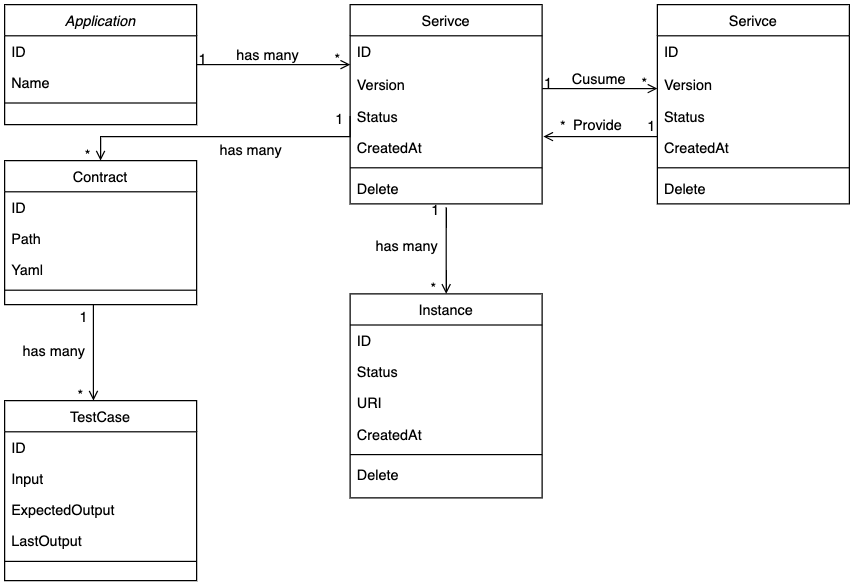

The diagram above was exported from draw.io. Its source (the exported page's mxGraphModel, read from the mxfile embedded in the PNG):
<mxGraphModel dx="1406" dy="654" grid="1" gridSize="10" guides="1" tooltips="1" connect="1" arrows="1" fold="1" page="1" pageScale="1" pageWidth="827" pageHeight="1169" math="0" shadow="0">
  <root>
    <mxCell id="WIyWlLk6GJQsqaUBKTNV-0" />
    <mxCell id="WIyWlLk6GJQsqaUBKTNV-1" parent="WIyWlLk6GJQsqaUBKTNV-0" />
    <mxCell id="zkfFHV4jXpPFQw0GAbJ--0" value="Application" style="swimlane;fontStyle=2;align=center;verticalAlign=top;childLayout=stackLayout;horizontal=1;startSize=26;horizontalStack=0;resizeParent=1;resizeLast=0;collapsible=1;marginBottom=0;rounded=0;shadow=0;strokeWidth=1;" parent="WIyWlLk6GJQsqaUBKTNV-1" vertex="1">
      <mxGeometry x="106" y="120" width="160" height="100" as="geometry">
        <mxRectangle x="230" y="140" width="160" height="26" as="alternateBounds" />
      </mxGeometry>
    </mxCell>
    <mxCell id="zkfFHV4jXpPFQw0GAbJ--1" value="ID" style="text;align=left;verticalAlign=top;spacingLeft=4;spacingRight=4;overflow=hidden;rotatable=0;points=[[0,0.5],[1,0.5]];portConstraint=eastwest;" parent="zkfFHV4jXpPFQw0GAbJ--0" vertex="1">
      <mxGeometry y="26" width="160" height="26" as="geometry" />
    </mxCell>
    <mxCell id="zkfFHV4jXpPFQw0GAbJ--2" value="Name" style="text;align=left;verticalAlign=top;spacingLeft=4;spacingRight=4;overflow=hidden;rotatable=0;points=[[0,0.5],[1,0.5]];portConstraint=eastwest;rounded=0;shadow=0;html=0;" parent="zkfFHV4jXpPFQw0GAbJ--0" vertex="1">
      <mxGeometry y="52" width="160" height="26" as="geometry" />
    </mxCell>
    <mxCell id="zkfFHV4jXpPFQw0GAbJ--4" value="" style="line;html=1;strokeWidth=1;align=left;verticalAlign=middle;spacingTop=-1;spacingLeft=3;spacingRight=3;rotatable=0;labelPosition=right;points=[];portConstraint=eastwest;" parent="zkfFHV4jXpPFQw0GAbJ--0" vertex="1">
      <mxGeometry y="78" width="160" height="8" as="geometry" />
    </mxCell>
    <mxCell id="zkfFHV4jXpPFQw0GAbJ--17" value="Serivce" style="swimlane;fontStyle=0;align=center;verticalAlign=top;childLayout=stackLayout;horizontal=1;startSize=26;horizontalStack=0;resizeParent=1;resizeLast=0;collapsible=1;marginBottom=0;rounded=0;shadow=0;strokeWidth=1;" parent="WIyWlLk6GJQsqaUBKTNV-1" vertex="1">
      <mxGeometry x="394" y="120" width="160" height="166" as="geometry">
        <mxRectangle x="550" y="140" width="160" height="26" as="alternateBounds" />
      </mxGeometry>
    </mxCell>
    <mxCell id="zkfFHV4jXpPFQw0GAbJ--19" value="ID" style="text;align=left;verticalAlign=top;spacingLeft=4;spacingRight=4;overflow=hidden;rotatable=0;points=[[0,0.5],[1,0.5]];portConstraint=eastwest;rounded=0;shadow=0;html=0;" parent="zkfFHV4jXpPFQw0GAbJ--17" vertex="1">
      <mxGeometry y="26" width="160" height="28" as="geometry" />
    </mxCell>
    <mxCell id="zkfFHV4jXpPFQw0GAbJ--18" value="Version" style="text;align=left;verticalAlign=top;spacingLeft=4;spacingRight=4;overflow=hidden;rotatable=0;points=[[0,0.5],[1,0.5]];portConstraint=eastwest;" parent="zkfFHV4jXpPFQw0GAbJ--17" vertex="1">
      <mxGeometry y="54" width="160" height="26" as="geometry" />
    </mxCell>
    <mxCell id="Hq07rpn-z1dy4s-n9QsF-6" value="Status" style="text;align=left;verticalAlign=top;spacingLeft=4;spacingRight=4;overflow=hidden;rotatable=0;points=[[0,0.5],[1,0.5]];portConstraint=eastwest;" vertex="1" parent="zkfFHV4jXpPFQw0GAbJ--17">
      <mxGeometry y="80" width="160" height="26" as="geometry" />
    </mxCell>
    <mxCell id="Hq07rpn-z1dy4s-n9QsF-7" value="CreatedAt" style="text;align=left;verticalAlign=top;spacingLeft=4;spacingRight=4;overflow=hidden;rotatable=0;points=[[0,0.5],[1,0.5]];portConstraint=eastwest;" vertex="1" parent="zkfFHV4jXpPFQw0GAbJ--17">
      <mxGeometry y="106" width="160" height="26" as="geometry" />
    </mxCell>
    <mxCell id="zkfFHV4jXpPFQw0GAbJ--23" value="" style="line;html=1;strokeWidth=1;align=left;verticalAlign=middle;spacingTop=-1;spacingLeft=3;spacingRight=3;rotatable=0;labelPosition=right;points=[];portConstraint=eastwest;" parent="zkfFHV4jXpPFQw0GAbJ--17" vertex="1">
      <mxGeometry y="132" width="160" height="8" as="geometry" />
    </mxCell>
    <mxCell id="zkfFHV4jXpPFQw0GAbJ--25" value="Delete" style="text;align=left;verticalAlign=top;spacingLeft=4;spacingRight=4;overflow=hidden;rotatable=0;points=[[0,0.5],[1,0.5]];portConstraint=eastwest;" parent="zkfFHV4jXpPFQw0GAbJ--17" vertex="1">
      <mxGeometry y="140" width="160" height="26" as="geometry" />
    </mxCell>
    <mxCell id="zkfFHV4jXpPFQw0GAbJ--26" value="" style="endArrow=open;shadow=0;strokeWidth=1;strokeColor=#000000;rounded=0;endFill=1;edgeStyle=elbowEdgeStyle;elbow=vertical;" parent="WIyWlLk6GJQsqaUBKTNV-1" source="zkfFHV4jXpPFQw0GAbJ--0" target="zkfFHV4jXpPFQw0GAbJ--17" edge="1">
      <mxGeometry x="0.5" y="41" relative="1" as="geometry">
        <mxPoint x="266" y="192" as="sourcePoint" />
        <mxPoint x="426" y="192" as="targetPoint" />
        <mxPoint x="-40" y="32" as="offset" />
      </mxGeometry>
    </mxCell>
    <mxCell id="zkfFHV4jXpPFQw0GAbJ--27" value="1" style="resizable=0;align=left;verticalAlign=bottom;labelBackgroundColor=none;fontSize=12;" parent="zkfFHV4jXpPFQw0GAbJ--26" connectable="0" vertex="1">
      <mxGeometry x="-1" relative="1" as="geometry">
        <mxPoint y="4" as="offset" />
      </mxGeometry>
    </mxCell>
    <mxCell id="zkfFHV4jXpPFQw0GAbJ--28" value="*" style="resizable=0;align=right;verticalAlign=bottom;labelBackgroundColor=none;fontSize=12;" parent="zkfFHV4jXpPFQw0GAbJ--26" connectable="0" vertex="1">
      <mxGeometry x="1" relative="1" as="geometry">
        <mxPoint x="-7" y="4" as="offset" />
      </mxGeometry>
    </mxCell>
    <mxCell id="zkfFHV4jXpPFQw0GAbJ--29" value="has many" style="text;html=1;resizable=0;points=[];;align=center;verticalAlign=middle;labelBackgroundColor=none;rounded=0;shadow=0;strokeWidth=1;fontSize=12;" parent="zkfFHV4jXpPFQw0GAbJ--26" vertex="1" connectable="0">
      <mxGeometry x="0.5" y="49" relative="1" as="geometry">
        <mxPoint x="-38" y="40" as="offset" />
      </mxGeometry>
    </mxCell>
    <mxCell id="Hq07rpn-z1dy4s-n9QsF-8" value="Serivce" style="swimlane;fontStyle=0;align=center;verticalAlign=top;childLayout=stackLayout;horizontal=1;startSize=26;horizontalStack=0;resizeParent=1;resizeLast=0;collapsible=1;marginBottom=0;rounded=0;shadow=0;strokeWidth=1;" vertex="1" parent="WIyWlLk6GJQsqaUBKTNV-1">
      <mxGeometry x="650" y="120" width="160" height="166" as="geometry">
        <mxRectangle x="550" y="140" width="160" height="26" as="alternateBounds" />
      </mxGeometry>
    </mxCell>
    <mxCell id="Hq07rpn-z1dy4s-n9QsF-9" value="ID" style="text;align=left;verticalAlign=top;spacingLeft=4;spacingRight=4;overflow=hidden;rotatable=0;points=[[0,0.5],[1,0.5]];portConstraint=eastwest;rounded=0;shadow=0;html=0;" vertex="1" parent="Hq07rpn-z1dy4s-n9QsF-8">
      <mxGeometry y="26" width="160" height="28" as="geometry" />
    </mxCell>
    <mxCell id="Hq07rpn-z1dy4s-n9QsF-10" value="Version" style="text;align=left;verticalAlign=top;spacingLeft=4;spacingRight=4;overflow=hidden;rotatable=0;points=[[0,0.5],[1,0.5]];portConstraint=eastwest;" vertex="1" parent="Hq07rpn-z1dy4s-n9QsF-8">
      <mxGeometry y="54" width="160" height="26" as="geometry" />
    </mxCell>
    <mxCell id="Hq07rpn-z1dy4s-n9QsF-11" value="Status" style="text;align=left;verticalAlign=top;spacingLeft=4;spacingRight=4;overflow=hidden;rotatable=0;points=[[0,0.5],[1,0.5]];portConstraint=eastwest;" vertex="1" parent="Hq07rpn-z1dy4s-n9QsF-8">
      <mxGeometry y="80" width="160" height="26" as="geometry" />
    </mxCell>
    <mxCell id="Hq07rpn-z1dy4s-n9QsF-12" value="CreatedAt" style="text;align=left;verticalAlign=top;spacingLeft=4;spacingRight=4;overflow=hidden;rotatable=0;points=[[0,0.5],[1,0.5]];portConstraint=eastwest;" vertex="1" parent="Hq07rpn-z1dy4s-n9QsF-8">
      <mxGeometry y="106" width="160" height="26" as="geometry" />
    </mxCell>
    <mxCell id="Hq07rpn-z1dy4s-n9QsF-13" value="" style="line;html=1;strokeWidth=1;align=left;verticalAlign=middle;spacingTop=-1;spacingLeft=3;spacingRight=3;rotatable=0;labelPosition=right;points=[];portConstraint=eastwest;" vertex="1" parent="Hq07rpn-z1dy4s-n9QsF-8">
      <mxGeometry y="132" width="160" height="8" as="geometry" />
    </mxCell>
    <mxCell id="Hq07rpn-z1dy4s-n9QsF-14" value="Delete" style="text;align=left;verticalAlign=top;spacingLeft=4;spacingRight=4;overflow=hidden;rotatable=0;points=[[0,0.5],[1,0.5]];portConstraint=eastwest;" vertex="1" parent="Hq07rpn-z1dy4s-n9QsF-8">
      <mxGeometry y="140" width="160" height="26" as="geometry" />
    </mxCell>
    <mxCell id="Hq07rpn-z1dy4s-n9QsF-16" value="" style="endArrow=open;shadow=0;strokeWidth=1;strokeColor=#000000;rounded=0;endFill=1;edgeStyle=elbowEdgeStyle;elbow=horizontal;" edge="1" parent="WIyWlLk6GJQsqaUBKTNV-1">
      <mxGeometry x="0.5" y="41" relative="1" as="geometry">
        <mxPoint x="554" y="190" as="sourcePoint" />
        <mxPoint x="650" y="190" as="targetPoint" />
        <mxPoint x="-40" y="32" as="offset" />
      </mxGeometry>
    </mxCell>
    <mxCell id="Hq07rpn-z1dy4s-n9QsF-17" value="1" style="resizable=0;align=left;verticalAlign=bottom;labelBackgroundColor=none;fontSize=12;" connectable="0" vertex="1" parent="Hq07rpn-z1dy4s-n9QsF-16">
      <mxGeometry x="-1" relative="1" as="geometry">
        <mxPoint y="4" as="offset" />
      </mxGeometry>
    </mxCell>
    <mxCell id="Hq07rpn-z1dy4s-n9QsF-18" value="*" style="resizable=0;align=right;verticalAlign=bottom;labelBackgroundColor=none;fontSize=12;" connectable="0" vertex="1" parent="Hq07rpn-z1dy4s-n9QsF-16">
      <mxGeometry x="1" relative="1" as="geometry">
        <mxPoint x="-7" y="4" as="offset" />
      </mxGeometry>
    </mxCell>
    <mxCell id="Hq07rpn-z1dy4s-n9QsF-19" value="Cusume" style="text;html=1;resizable=0;points=[];;align=center;verticalAlign=middle;labelBackgroundColor=none;rounded=0;shadow=0;strokeWidth=1;fontSize=12;" vertex="1" connectable="0" parent="Hq07rpn-z1dy4s-n9QsF-16">
      <mxGeometry x="0.5" y="49" relative="1" as="geometry">
        <mxPoint x="-26" y="40" as="offset" />
      </mxGeometry>
    </mxCell>
    <mxCell id="Hq07rpn-z1dy4s-n9QsF-20" value="" style="endArrow=open;shadow=0;strokeWidth=1;strokeColor=#000000;rounded=0;endFill=1;edgeStyle=elbowEdgeStyle;elbow=horizontal;exitX=0;exitY=0.154;exitDx=0;exitDy=0;exitPerimeter=0;entryX=1.006;entryY=0.154;entryDx=0;entryDy=0;entryPerimeter=0;" edge="1" parent="WIyWlLk6GJQsqaUBKTNV-1" source="Hq07rpn-z1dy4s-n9QsF-12" target="Hq07rpn-z1dy4s-n9QsF-7">
      <mxGeometry x="0.5" y="41" relative="1" as="geometry">
        <mxPoint x="640" y="230" as="sourcePoint" />
        <mxPoint x="560" y="230" as="targetPoint" />
        <mxPoint x="-40" y="32" as="offset" />
      </mxGeometry>
    </mxCell>
    <mxCell id="Hq07rpn-z1dy4s-n9QsF-21" value="1" style="resizable=0;align=left;verticalAlign=bottom;labelBackgroundColor=none;fontSize=12;" connectable="0" vertex="1" parent="Hq07rpn-z1dy4s-n9QsF-20">
      <mxGeometry x="-1" relative="1" as="geometry">
        <mxPoint x="-10" as="offset" />
      </mxGeometry>
    </mxCell>
    <mxCell id="Hq07rpn-z1dy4s-n9QsF-22" value="*" style="resizable=0;align=right;verticalAlign=bottom;labelBackgroundColor=none;fontSize=12;" connectable="0" vertex="1" parent="Hq07rpn-z1dy4s-n9QsF-20">
      <mxGeometry x="1" relative="1" as="geometry">
        <mxPoint x="20" as="offset" />
      </mxGeometry>
    </mxCell>
    <mxCell id="Hq07rpn-z1dy4s-n9QsF-24" value="Provide&lt;br&gt;" style="text;html=1;align=center;verticalAlign=middle;resizable=0;points=[];autosize=1;" vertex="1" parent="WIyWlLk6GJQsqaUBKTNV-1">
      <mxGeometry x="570" y="210" width="60" height="20" as="geometry" />
    </mxCell>
    <mxCell id="zkfFHV4jXpPFQw0GAbJ--6" value="Instance" style="swimlane;fontStyle=0;align=center;verticalAlign=top;childLayout=stackLayout;horizontal=1;startSize=26;horizontalStack=0;resizeParent=1;resizeLast=0;collapsible=1;marginBottom=0;rounded=0;shadow=0;strokeWidth=1;" parent="WIyWlLk6GJQsqaUBKTNV-1" vertex="1">
      <mxGeometry x="394" y="361" width="160" height="170" as="geometry">
        <mxRectangle x="130" y="380" width="160" height="26" as="alternateBounds" />
      </mxGeometry>
    </mxCell>
    <mxCell id="zkfFHV4jXpPFQw0GAbJ--7" value="ID" style="text;align=left;verticalAlign=top;spacingLeft=4;spacingRight=4;overflow=hidden;rotatable=0;points=[[0,0.5],[1,0.5]];portConstraint=eastwest;" parent="zkfFHV4jXpPFQw0GAbJ--6" vertex="1">
      <mxGeometry y="26" width="160" height="26" as="geometry" />
    </mxCell>
    <mxCell id="zkfFHV4jXpPFQw0GAbJ--8" value="Status&#10;" style="text;align=left;verticalAlign=top;spacingLeft=4;spacingRight=4;overflow=hidden;rotatable=0;points=[[0,0.5],[1,0.5]];portConstraint=eastwest;rounded=0;shadow=0;html=0;" parent="zkfFHV4jXpPFQw0GAbJ--6" vertex="1">
      <mxGeometry y="52" width="160" height="26" as="geometry" />
    </mxCell>
    <mxCell id="Hq07rpn-z1dy4s-n9QsF-27" value="URI" style="text;align=left;verticalAlign=top;spacingLeft=4;spacingRight=4;overflow=hidden;rotatable=0;points=[[0,0.5],[1,0.5]];portConstraint=eastwest;rounded=0;shadow=0;html=0;" vertex="1" parent="zkfFHV4jXpPFQw0GAbJ--6">
      <mxGeometry y="78" width="160" height="26" as="geometry" />
    </mxCell>
    <mxCell id="Hq07rpn-z1dy4s-n9QsF-28" value="CreatedAt" style="text;align=left;verticalAlign=top;spacingLeft=4;spacingRight=4;overflow=hidden;rotatable=0;points=[[0,0.5],[1,0.5]];portConstraint=eastwest;rounded=0;shadow=0;html=0;" vertex="1" parent="zkfFHV4jXpPFQw0GAbJ--6">
      <mxGeometry y="104" width="160" height="26" as="geometry" />
    </mxCell>
    <mxCell id="zkfFHV4jXpPFQw0GAbJ--9" value="" style="line;html=1;strokeWidth=1;align=left;verticalAlign=middle;spacingTop=-1;spacingLeft=3;spacingRight=3;rotatable=0;labelPosition=right;points=[];portConstraint=eastwest;" parent="zkfFHV4jXpPFQw0GAbJ--6" vertex="1">
      <mxGeometry y="130" width="160" height="8" as="geometry" />
    </mxCell>
    <mxCell id="Hq07rpn-z1dy4s-n9QsF-30" value="Delete" style="text;align=left;verticalAlign=top;spacingLeft=4;spacingRight=4;overflow=hidden;rotatable=0;points=[[0,0.5],[1,0.5]];portConstraint=eastwest;" vertex="1" parent="zkfFHV4jXpPFQw0GAbJ--6">
      <mxGeometry y="138" width="160" height="26" as="geometry" />
    </mxCell>
    <mxCell id="Hq07rpn-z1dy4s-n9QsF-31" value="" style="endArrow=open;shadow=0;strokeWidth=1;strokeColor=#000000;rounded=0;endFill=1;edgeStyle=elbowEdgeStyle;elbow=vertical;entryX=0.5;entryY=0;entryDx=0;entryDy=0;" edge="1" parent="WIyWlLk6GJQsqaUBKTNV-1" target="zkfFHV4jXpPFQw0GAbJ--6">
      <mxGeometry x="0.5" y="41" relative="1" as="geometry">
        <mxPoint x="474" y="289" as="sourcePoint" />
        <mxPoint x="578" y="286" as="targetPoint" />
        <mxPoint x="-40" y="32" as="offset" />
      </mxGeometry>
    </mxCell>
    <mxCell id="Hq07rpn-z1dy4s-n9QsF-32" value="1" style="resizable=0;align=left;verticalAlign=bottom;labelBackgroundColor=none;fontSize=12;" connectable="0" vertex="1" parent="Hq07rpn-z1dy4s-n9QsF-31">
      <mxGeometry x="-1" relative="1" as="geometry">
        <mxPoint x="-14" y="11" as="offset" />
      </mxGeometry>
    </mxCell>
    <mxCell id="Hq07rpn-z1dy4s-n9QsF-33" value="*" style="resizable=0;align=right;verticalAlign=bottom;labelBackgroundColor=none;fontSize=12;" connectable="0" vertex="1" parent="Hq07rpn-z1dy4s-n9QsF-31">
      <mxGeometry x="1" relative="1" as="geometry">
        <mxPoint x="-7" y="4" as="offset" />
      </mxGeometry>
    </mxCell>
    <mxCell id="Hq07rpn-z1dy4s-n9QsF-34" value="has many" style="text;html=1;resizable=0;points=[];;align=center;verticalAlign=middle;labelBackgroundColor=none;rounded=0;shadow=0;strokeWidth=1;fontSize=12;" vertex="1" connectable="0" parent="Hq07rpn-z1dy4s-n9QsF-31">
      <mxGeometry x="0.5" y="49" relative="1" as="geometry">
        <mxPoint x="-83" y="-23" as="offset" />
      </mxGeometry>
    </mxCell>
    <mxCell id="Hq07rpn-z1dy4s-n9QsF-35" value="Contract" style="swimlane;fontStyle=0;align=center;verticalAlign=top;childLayout=stackLayout;horizontal=1;startSize=26;horizontalStack=0;resizeParent=1;resizeLast=0;collapsible=1;marginBottom=0;rounded=0;shadow=0;strokeWidth=1;" vertex="1" parent="WIyWlLk6GJQsqaUBKTNV-1">
      <mxGeometry x="106" y="250" width="160" height="120" as="geometry">
        <mxRectangle x="130" y="380" width="160" height="26" as="alternateBounds" />
      </mxGeometry>
    </mxCell>
    <mxCell id="Hq07rpn-z1dy4s-n9QsF-36" value="ID" style="text;align=left;verticalAlign=top;spacingLeft=4;spacingRight=4;overflow=hidden;rotatable=0;points=[[0,0.5],[1,0.5]];portConstraint=eastwest;" vertex="1" parent="Hq07rpn-z1dy4s-n9QsF-35">
      <mxGeometry y="26" width="160" height="26" as="geometry" />
    </mxCell>
    <mxCell id="Hq07rpn-z1dy4s-n9QsF-38" value="Path" style="text;align=left;verticalAlign=top;spacingLeft=4;spacingRight=4;overflow=hidden;rotatable=0;points=[[0,0.5],[1,0.5]];portConstraint=eastwest;rounded=0;shadow=0;html=0;" vertex="1" parent="Hq07rpn-z1dy4s-n9QsF-35">
      <mxGeometry y="52" width="160" height="26" as="geometry" />
    </mxCell>
    <mxCell id="Hq07rpn-z1dy4s-n9QsF-39" value="Yaml" style="text;align=left;verticalAlign=top;spacingLeft=4;spacingRight=4;overflow=hidden;rotatable=0;points=[[0,0.5],[1,0.5]];portConstraint=eastwest;rounded=0;shadow=0;html=0;" vertex="1" parent="Hq07rpn-z1dy4s-n9QsF-35">
      <mxGeometry y="78" width="160" height="26" as="geometry" />
    </mxCell>
    <mxCell id="Hq07rpn-z1dy4s-n9QsF-40" value="" style="line;html=1;strokeWidth=1;align=left;verticalAlign=middle;spacingTop=-1;spacingLeft=3;spacingRight=3;rotatable=0;labelPosition=right;points=[];portConstraint=eastwest;" vertex="1" parent="Hq07rpn-z1dy4s-n9QsF-35">
      <mxGeometry y="104" width="160" height="8" as="geometry" />
    </mxCell>
    <mxCell id="Hq07rpn-z1dy4s-n9QsF-42" value="" style="endArrow=open;shadow=0;strokeWidth=1;strokeColor=#000000;rounded=0;endFill=1;edgeStyle=elbowEdgeStyle;elbow=vertical;exitX=0;exitY=0.5;exitDx=0;exitDy=0;" edge="1" parent="WIyWlLk6GJQsqaUBKTNV-1" source="Hq07rpn-z1dy4s-n9QsF-6" target="Hq07rpn-z1dy4s-n9QsF-35">
      <mxGeometry x="0.5" y="41" relative="1" as="geometry">
        <mxPoint x="200" y="210" as="sourcePoint" />
        <mxPoint x="354" y="321" as="targetPoint" />
        <mxPoint x="-40" y="32" as="offset" />
        <Array as="points">
          <mxPoint x="330" y="230" />
          <mxPoint x="200" y="300" />
        </Array>
      </mxGeometry>
    </mxCell>
    <mxCell id="Hq07rpn-z1dy4s-n9QsF-43" value="1" style="resizable=0;align=left;verticalAlign=bottom;labelBackgroundColor=none;fontSize=12;" connectable="0" vertex="1" parent="Hq07rpn-z1dy4s-n9QsF-42">
      <mxGeometry x="-1" relative="1" as="geometry">
        <mxPoint x="-14" y="11" as="offset" />
      </mxGeometry>
    </mxCell>
    <mxCell id="Hq07rpn-z1dy4s-n9QsF-44" value="*" style="resizable=0;align=right;verticalAlign=bottom;labelBackgroundColor=none;fontSize=12;" connectable="0" vertex="1" parent="Hq07rpn-z1dy4s-n9QsF-42">
      <mxGeometry x="1" relative="1" as="geometry">
        <mxPoint x="-7" y="4" as="offset" />
      </mxGeometry>
    </mxCell>
    <mxCell id="Hq07rpn-z1dy4s-n9QsF-45" value="has many" style="text;html=1;resizable=0;points=[];;align=center;verticalAlign=middle;labelBackgroundColor=none;rounded=0;shadow=0;strokeWidth=1;fontSize=12;" vertex="1" connectable="0" parent="Hq07rpn-z1dy4s-n9QsF-42">
      <mxGeometry x="0.5" y="49" relative="1" as="geometry">
        <mxPoint x="83" y="-39" as="offset" />
      </mxGeometry>
    </mxCell>
    <mxCell id="Hq07rpn-z1dy4s-n9QsF-46" value="TestCase" style="swimlane;fontStyle=0;align=center;verticalAlign=top;childLayout=stackLayout;horizontal=1;startSize=26;horizontalStack=0;resizeParent=1;resizeLast=0;collapsible=1;marginBottom=0;rounded=0;shadow=0;strokeWidth=1;" vertex="1" parent="WIyWlLk6GJQsqaUBKTNV-1">
      <mxGeometry x="106" y="450" width="160" height="150" as="geometry">
        <mxRectangle x="130" y="380" width="160" height="26" as="alternateBounds" />
      </mxGeometry>
    </mxCell>
    <mxCell id="Hq07rpn-z1dy4s-n9QsF-47" value="ID" style="text;align=left;verticalAlign=top;spacingLeft=4;spacingRight=4;overflow=hidden;rotatable=0;points=[[0,0.5],[1,0.5]];portConstraint=eastwest;" vertex="1" parent="Hq07rpn-z1dy4s-n9QsF-46">
      <mxGeometry y="26" width="160" height="26" as="geometry" />
    </mxCell>
    <mxCell id="Hq07rpn-z1dy4s-n9QsF-48" value="Input" style="text;align=left;verticalAlign=top;spacingLeft=4;spacingRight=4;overflow=hidden;rotatable=0;points=[[0,0.5],[1,0.5]];portConstraint=eastwest;rounded=0;shadow=0;html=0;" vertex="1" parent="Hq07rpn-z1dy4s-n9QsF-46">
      <mxGeometry y="52" width="160" height="26" as="geometry" />
    </mxCell>
    <mxCell id="Hq07rpn-z1dy4s-n9QsF-49" value="ExpectedOutput" style="text;align=left;verticalAlign=top;spacingLeft=4;spacingRight=4;overflow=hidden;rotatable=0;points=[[0,0.5],[1,0.5]];portConstraint=eastwest;rounded=0;shadow=0;html=0;" vertex="1" parent="Hq07rpn-z1dy4s-n9QsF-46">
      <mxGeometry y="78" width="160" height="26" as="geometry" />
    </mxCell>
    <mxCell id="Hq07rpn-z1dy4s-n9QsF-56" value="LastOutput" style="text;align=left;verticalAlign=top;spacingLeft=4;spacingRight=4;overflow=hidden;rotatable=0;points=[[0,0.5],[1,0.5]];portConstraint=eastwest;rounded=0;shadow=0;html=0;" vertex="1" parent="Hq07rpn-z1dy4s-n9QsF-46">
      <mxGeometry y="104" width="160" height="26" as="geometry" />
    </mxCell>
    <mxCell id="Hq07rpn-z1dy4s-n9QsF-50" value="" style="line;html=1;strokeWidth=1;align=left;verticalAlign=middle;spacingTop=-1;spacingLeft=3;spacingRight=3;rotatable=0;labelPosition=right;points=[];portConstraint=eastwest;" vertex="1" parent="Hq07rpn-z1dy4s-n9QsF-46">
      <mxGeometry y="130" width="160" height="8" as="geometry" />
    </mxCell>
    <mxCell id="Hq07rpn-z1dy4s-n9QsF-57" value="" style="endArrow=open;shadow=0;strokeWidth=1;strokeColor=#000000;rounded=0;endFill=1;edgeStyle=elbowEdgeStyle;elbow=vertical;" edge="1" parent="WIyWlLk6GJQsqaUBKTNV-1">
      <mxGeometry x="0.5" y="41" relative="1" as="geometry">
        <mxPoint x="180" y="370" as="sourcePoint" />
        <mxPoint x="180" y="450" as="targetPoint" />
        <mxPoint x="-40" y="32" as="offset" />
      </mxGeometry>
    </mxCell>
    <mxCell id="Hq07rpn-z1dy4s-n9QsF-58" value="1" style="resizable=0;align=left;verticalAlign=bottom;labelBackgroundColor=none;fontSize=12;" connectable="0" vertex="1" parent="Hq07rpn-z1dy4s-n9QsF-57">
      <mxGeometry x="-1" relative="1" as="geometry">
        <mxPoint x="-13" y="19" as="offset" />
      </mxGeometry>
    </mxCell>
    <mxCell id="Hq07rpn-z1dy4s-n9QsF-59" value="*" style="resizable=0;align=right;verticalAlign=bottom;labelBackgroundColor=none;fontSize=12;" connectable="0" vertex="1" parent="Hq07rpn-z1dy4s-n9QsF-57">
      <mxGeometry x="1" relative="1" as="geometry">
        <mxPoint x="-7" y="4" as="offset" />
      </mxGeometry>
    </mxCell>
    <mxCell id="Hq07rpn-z1dy4s-n9QsF-60" value="has many" style="text;html=1;resizable=0;points=[];;align=center;verticalAlign=middle;labelBackgroundColor=none;rounded=0;shadow=0;strokeWidth=1;fontSize=12;" vertex="1" connectable="0" parent="Hq07rpn-z1dy4s-n9QsF-57">
      <mxGeometry x="0.5" y="49" relative="1" as="geometry">
        <mxPoint x="-83" y="-23" as="offset" />
      </mxGeometry>
    </mxCell>
  </root>
</mxGraphModel>